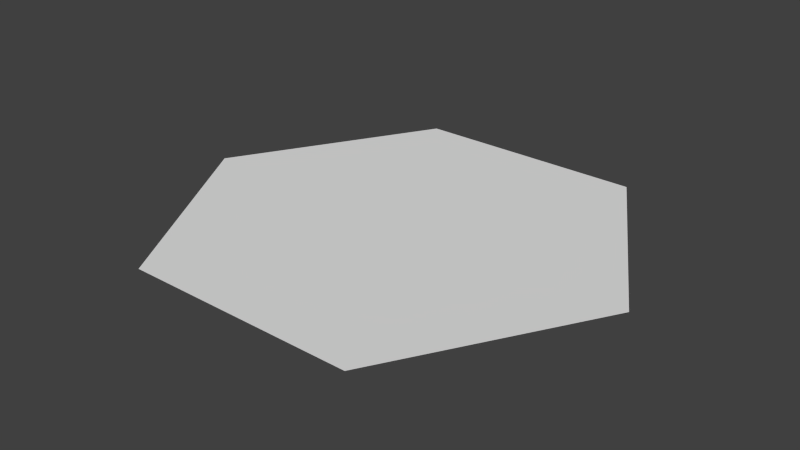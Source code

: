 # Source: Grid_Base_Tile.blend  (saved by Blender 2.74.0; exported with 4.5.12 LTS)
import bpy
from mathutils import Matrix  # noqa: F401  (used for matrix-valued properties, if any)

bpy.ops.wm.read_factory_settings(use_empty=True)
scene = bpy.context.scene
scene.name = 'Scene'

# ---- collections
col_collection_1 = bpy.data.collections.new('Collection 1'); scene.collection.children.link(col_collection_1)

# ---- world
world_world = bpy.data.worlds.new('World'); scene.world = world_world
world_world.color = (0.05088, 0.05088, 0.05088)
world_world.use_sun_shadow = False
world_world.sun_shadow_jitter_overblur = 0.0
world_world.cycles.sampling_method = 'MANUAL'
world_world.cycles.sample_map_resolution = 256

# ---- meshes
me_plane = bpy.data.meshes.new('Plane')
me_plane.from_pydata([(-1.0, 0.0, 0.0), (1.0, 0.0, 0.0), (-0.5, -0.866, 0.0), (0.0, -0.866, 0.0), (0.5, -0.866, 0.0), (0.5, 0.866, 0.0), (0.0, 0.866, 0.0), (-0.5, 0.866, 0.0), (0.5, 0.0, 0.0), (0.0, 0.0, 0.0), (-0.5, 0.0, 0.0)], [], [(0, 10, 7), (0, 2, 10), (2, 3, 9, 10), (3, 4, 8, 9), (10, 9, 6, 7), (9, 8, 5, 6), (8, 1, 5), (4, 1, 8)])
_uv = me_plane.uv_layers.new(name='UVMap')
_uv.uv.foreach_set('vector', [9.272e-05, 0.43, 0.25, 0.43, 0.25, 0.8599, 9.272e-05, 0.43, 0.25, 9.272e-05, 0.25, 0.43, 0.25, 9.272e-05, 0.5, 9.278e-05, 0.5, 0.43, 0.25, 0.43, 0.5, 9.278e-05, 0.75, 9.284e-05, 0.75, 0.43, 0.5, 0.43, 0.25, 0.43, 0.5, 0.43, 0.5, 0.8599, 0.25, 0.8599, 0.5, 0.43, 0.75, 0.43, 0.75, 0.8599, 0.5, 0.8599, 0.75, 0.43, 0.9999, 0.43, 0.75, 0.8599, 0.75, 9.284e-05, 0.9999, 0.43, 0.75, 0.43])
me_plane.use_remesh_preserve_volume = False
me_plane.use_remesh_preserve_attributes = False
me_plane.use_mirror_vertex_groups = False
me_plane.update()

# ---- objects
ob_tile = bpy.data.objects.new('Tile', me_plane)

# ---- transforms, parenting, visibility, modifiers, constraints
ob_tile.location = (0.0, 0.0, 0.0)
ob_tile.lineart.crease_threshold = 0.0

# ---- collection membership
col_collection_1.objects.link(ob_tile)

# ---- scene / render settings (as saved in the file)
scene.frame_start = 1; scene.frame_end = 250; scene.frame_set(1)
scene.render.engine = 'BLENDER_EEVEE_NEXT'
scene.render.resolution_percentage = 50
scene.render.dither_intensity = 0.0
scene.cycles.use_denoising = False
scene.cycles.samples = 10
scene.cycles.sampling_pattern = 'TABULATED_SOBOL'
scene.cycles.light_sampling_threshold = 0.0
scene.cycles.use_adaptive_sampling = False
scene.cycles.use_light_tree = False
scene.cycles.blur_glossy = 0.0
scene.cycles.pixel_filter_type = 'GAUSSIAN'
scene.cycles.sample_clamp_indirect = 0.0
scene.view_settings.view_transform = 'Standard'
bpy.context.view_layer.update()

# ---- added for rendering (the .blend has no active camera and no usable light): camera, sun
cam_auto = bpy.data.cameras.new('AutoCamera')
cam_auto.lens = 50.0
cam_auto.sensor_width = 36.0
cam_auto.clip_end = 1000.0
ob_auto_camera = bpy.data.objects.new('AutoCamera', cam_auto)
scene.collection.objects.link(ob_auto_camera)
ob_auto_camera.location = (2.44788, -2.93746, 1.95831)
ob_auto_camera.rotation_euler = (1.09748, -7.21219e-08, 0.694738)
scene.camera = ob_auto_camera
light_auto_sun = bpy.data.lights.new('AutoSun', 'SUN')
light_auto_sun.energy = 3.0
light_auto_sun.angle = 0.0523599
ob_auto_sun = bpy.data.objects.new('AutoSun', light_auto_sun)
scene.collection.objects.link(ob_auto_sun)
ob_auto_sun.rotation_euler = (0.872665, 0.174533, 0.523599)
bpy.context.view_layer.update()
